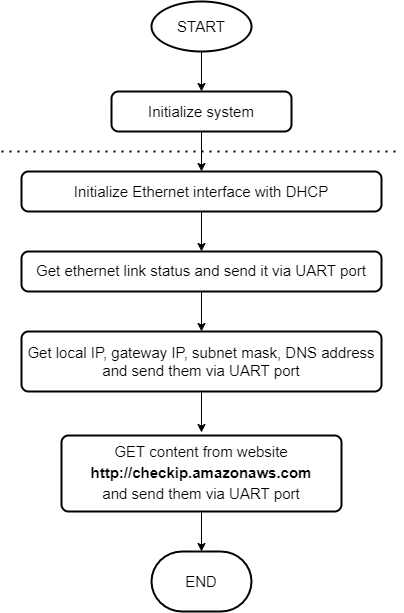

The diagram above was exported from draw.io. Its source (the exported page's mxGraphModel, read from the mxfile embedded in the PNG):
<mxGraphModel dx="1160" dy="911" grid="1" gridSize="10" guides="1" tooltips="1" connect="1" arrows="1" fold="1" page="1" pageScale="1" pageWidth="850" pageHeight="1100" math="0" shadow="0">
  <root>
    <mxCell id="0" />
    <mxCell id="1" parent="0" />
    <mxCell id="qpD255yWbLE2QhmqS5Z9-4" style="edgeStyle=orthogonalEdgeStyle;rounded=0;orthogonalLoop=1;jettySize=auto;html=1;exitX=0.5;exitY=1;exitDx=0;exitDy=0;exitPerimeter=0;entryX=0.5;entryY=0;entryDx=0;entryDy=0;" edge="1" parent="1" source="qpD255yWbLE2QhmqS5Z9-5" target="qpD255yWbLE2QhmqS5Z9-7">
      <mxGeometry relative="1" as="geometry" />
    </mxCell>
    <mxCell id="qpD255yWbLE2QhmqS5Z9-5" value="&lt;font style=&quot;font-size: 15px;&quot;&gt;START&lt;/font&gt;" style="strokeWidth=2;html=1;shape=mxgraph.flowchart.start_1;whiteSpace=wrap;" vertex="1" parent="1">
      <mxGeometry x="270" y="70" width="100" height="50" as="geometry" />
    </mxCell>
    <mxCell id="qpD255yWbLE2QhmqS5Z9-6" value="" style="edgeStyle=orthogonalEdgeStyle;rounded=0;orthogonalLoop=1;jettySize=auto;html=1;fontSize=16;" edge="1" parent="1" source="qpD255yWbLE2QhmqS5Z9-7" target="qpD255yWbLE2QhmqS5Z9-9">
      <mxGeometry relative="1" as="geometry" />
    </mxCell>
    <mxCell id="qpD255yWbLE2QhmqS5Z9-7" value="&lt;font style=&quot;font-size: 15px;&quot;&gt;Initialize system&lt;/font&gt;" style="rounded=1;whiteSpace=wrap;html=1;absoluteArcSize=1;arcSize=14;strokeWidth=2;" vertex="1" parent="1">
      <mxGeometry x="230" y="160" width="180" height="40" as="geometry" />
    </mxCell>
    <mxCell id="qpD255yWbLE2QhmqS5Z9-8" value="" style="edgeStyle=orthogonalEdgeStyle;rounded=0;orthogonalLoop=1;jettySize=auto;html=1;fontSize=16;" edge="1" parent="1" source="qpD255yWbLE2QhmqS5Z9-9">
      <mxGeometry relative="1" as="geometry">
        <mxPoint x="320" y="320" as="targetPoint" />
      </mxGeometry>
    </mxCell>
    <mxCell id="qpD255yWbLE2QhmqS5Z9-9" value="&lt;span style=&quot;text-align: left; background-color: rgb(255, 255, 255);&quot;&gt;&lt;font style=&quot;font-size: 15px;&quot;&gt;Initialize Ethernet interface with DHCP&lt;/font&gt;&lt;/span&gt;" style="rounded=1;whiteSpace=wrap;html=1;absoluteArcSize=1;arcSize=14;strokeWidth=2;" vertex="1" parent="1">
      <mxGeometry x="140" y="240" width="360" height="40" as="geometry" />
    </mxCell>
    <mxCell id="qpD255yWbLE2QhmqS5Z9-10" value="" style="edgeStyle=orthogonalEdgeStyle;rounded=0;orthogonalLoop=1;jettySize=auto;html=1;fontFamily=Helvetica;fontSize=15;fontColor=#000000;" edge="1" parent="1" source="qpD255yWbLE2QhmqS5Z9-11" target="qpD255yWbLE2QhmqS5Z9-13">
      <mxGeometry relative="1" as="geometry" />
    </mxCell>
    <mxCell id="qpD255yWbLE2QhmqS5Z9-11" value="&lt;div style=&quot;text-align: start;&quot;&gt;&lt;div style=&quot;line-height: 19px;&quot;&gt;&lt;span style=&quot;font-size: 15px;&quot;&gt;Get ethernet link status and send it via UART port&lt;/span&gt;&lt;br&gt;&lt;/div&gt;&lt;/div&gt;" style="rounded=1;whiteSpace=wrap;html=1;absoluteArcSize=1;arcSize=14;strokeWidth=2;" vertex="1" parent="1">
      <mxGeometry x="140" y="320" width="360" height="40" as="geometry" />
    </mxCell>
    <mxCell id="qpD255yWbLE2QhmqS5Z9-12" value="" style="edgeStyle=orthogonalEdgeStyle;rounded=0;orthogonalLoop=1;jettySize=auto;html=1;fontFamily=Helvetica;fontSize=15;fontColor=#000000;" edge="1" parent="1" source="qpD255yWbLE2QhmqS5Z9-13">
      <mxGeometry relative="1" as="geometry">
        <mxPoint x="320" y="501" as="targetPoint" />
      </mxGeometry>
    </mxCell>
    <mxCell id="qpD255yWbLE2QhmqS5Z9-13" value="&lt;div style=&quot;&quot;&gt;&lt;span style=&quot;background-color: initial;&quot;&gt;&lt;font style=&quot;font-size: 15px;&quot;&gt;Get local IP, gateway IP, subnet mask, DNS address&lt;/font&gt;&lt;/span&gt;&lt;/div&gt;&lt;div style=&quot;&quot;&gt;&lt;span style=&quot;font-size: 15px; background-color: initial;&quot;&gt;and send them via UART port&lt;/span&gt;&lt;br&gt;&lt;/div&gt;" style="rounded=1;whiteSpace=wrap;html=1;absoluteArcSize=1;arcSize=14;strokeWidth=2;" vertex="1" parent="1">
      <mxGeometry x="140" y="400" width="360" height="60" as="geometry" />
    </mxCell>
    <mxCell id="qpD255yWbLE2QhmqS5Z9-16" value="" style="endArrow=none;dashed=1;html=1;dashPattern=1 3;strokeWidth=2;rounded=0;fontSize=16;" edge="1" parent="1">
      <mxGeometry width="50" height="50" relative="1" as="geometry">
        <mxPoint x="120" y="220" as="sourcePoint" />
        <mxPoint x="520" y="220" as="targetPoint" />
      </mxGeometry>
    </mxCell>
    <mxCell id="qpD255yWbLE2QhmqS5Z9-17" value="" style="edgeStyle=orthogonalEdgeStyle;rounded=0;orthogonalLoop=1;jettySize=auto;html=1;fontFamily=Helvetica;fontSize=15;fontColor=#000000;" edge="1" parent="1" target="qpD255yWbLE2QhmqS5Z9-19">
      <mxGeometry relative="1" as="geometry">
        <mxPoint x="320" y="545" as="sourcePoint" />
      </mxGeometry>
    </mxCell>
    <mxCell id="qpD255yWbLE2QhmqS5Z9-18" value="&lt;div style=&quot;&quot;&gt;&lt;div style=&quot;line-height: 19px;&quot;&gt;&lt;div style=&quot;line-height: 19px;&quot;&gt;&lt;font style=&quot;font-size: 15px; background-color: rgb(255, 255, 255);&quot;&gt;GET content from website&lt;/font&gt;&lt;/div&gt;&lt;div style=&quot;line-height: 19px;&quot;&gt;&lt;font style=&quot;font-size: 15px; background-color: rgb(255, 255, 255);&quot;&gt;&lt;b&gt;http://checkip.amazonaws.com&lt;/b&gt;&lt;/font&gt;&lt;/div&gt;&lt;div style=&quot;line-height: 19px;&quot;&gt;&lt;font style=&quot;font-size: 15px; background-color: rgb(255, 255, 255);&quot;&gt;and send them via UART port&lt;/font&gt;&lt;/div&gt;&lt;/div&gt;&lt;/div&gt;" style="rounded=1;whiteSpace=wrap;html=1;absoluteArcSize=1;arcSize=14;strokeWidth=2;align=center;" vertex="1" parent="1">
      <mxGeometry x="180" y="504" width="280" height="76" as="geometry" />
    </mxCell>
    <mxCell id="qpD255yWbLE2QhmqS5Z9-19" value="END" style="strokeWidth=2;html=1;shape=mxgraph.flowchart.terminator;whiteSpace=wrap;labelBackgroundColor=#FFFFFF;fontFamily=Helvetica;fontSize=15;fontColor=#000000;" vertex="1" parent="1">
      <mxGeometry x="270" y="620" width="100" height="60" as="geometry" />
    </mxCell>
  </root>
</mxGraphModel>